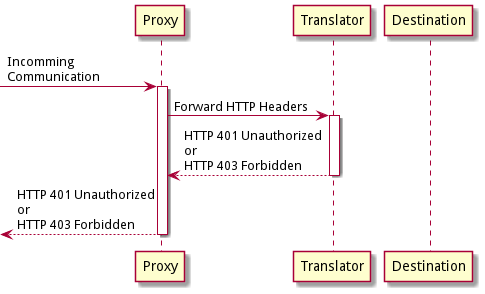

The diagram above was rendered by PlantUML. Its source (embedded in the PNG):
@startuml
skinparam backgroundcolor transparent

participant "Proxy" as p
participant "Translator" as t
participant "Destination" as dest

[-> p : Incomming\nCommunication
activate p
    p -> t : Forward HTTP Headers
    activate t
    return HTTP 401 Unauthorized\nor\nHTTP 403 Forbidden
return HTTP 401 Unauthorized\nor\nHTTP 403 Forbidden

@enduml